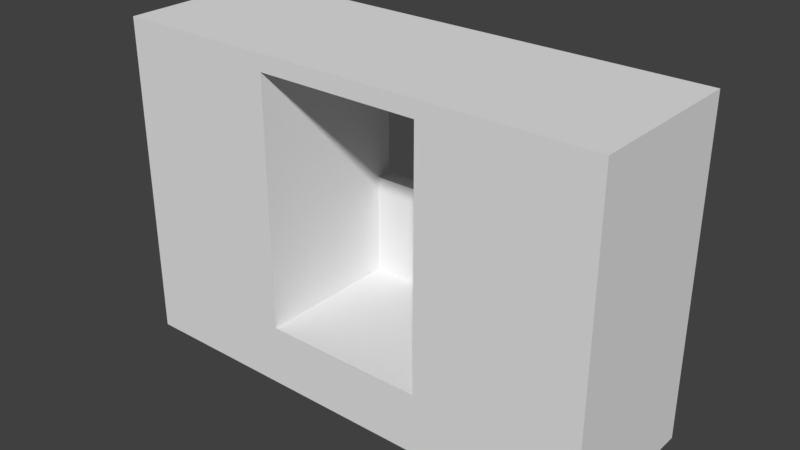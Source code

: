 # Source: HallWallWindow_2x6x4.blend  (saved by Blender 2.79.0; exported with 4.5.12 LTS)
import bpy
from mathutils import Matrix  # noqa: F401  (used for matrix-valued properties, if any)

bpy.ops.wm.read_factory_settings(use_empty=True)
scene = bpy.context.scene
scene.name = 'Scene'

# ---- collections
col_collection_1 = bpy.data.collections.new('Collection 1'); scene.collection.children.link(col_collection_1)

# ---- materials (node trees are filled in below, after node groups)
mat_material = bpy.data.materials.new('Material')
mat_material.alpha_threshold = 0.0
mat_material.use_transparent_shadow = False
mat_material.roughness = 0.5
mat_material.line_color = (0.0, 0.0, 0.0, 1.0)

# ---- material node trees

# ---- world
world_world = bpy.data.worlds.new('World'); scene.world = world_world
world_world.color = (0.05088, 0.05088, 0.05088)
world_world.use_sun_shadow = False
world_world.sun_shadow_jitter_overblur = 0.0
world_world.cycles.sampling_method = 'MANUAL'

# ---- meshes
me_hallwallwindow_2x6x4 = bpy.data.meshes.new('HallWallWindow_2x6x4')
me_hallwallwindow_2x6x4.from_pydata([(6.0, 8.742e-08, 2.0), (-8.742e-08, 8.742e-08, 2.0), (1.788e-07, -5.211e-15, -1.192e-07), (6.0, 2.71e-14, 6.199e-07), (6.0, 4.0, 2.0), (-6.835e-07, 4.0, 2.0), (3.576e-07, 4.0, -5.325e-07), (6.0, 4.0, 1.47e-07), (2.0, 8.742e-08, 2.0), (2.0, 2.714e-15, 6.209e-08), (2.0, 4.0, 2.0), (2.0, 4.0, -3.629e-07), (4.0, 1.824e-14, 4.173e-07), (4.0, 4.0, -4.118e-08), (4.0, 8.742e-08, 2.0), (4.0, 4.0, 2.0), (2.0, 3.8, -3.027e-07), (2.0, 3.8, 2.0), (4.0, 3.8, 2.0), (4.0, 3.8, 2.596e-08), (4.0, 0.75, 3.282e-07), (4.0, 0.75, 2.0), (2.0, 0.75, 2.0), (2.0, 0.75, -2.036e-08), (4.0, 2.0, 2.0), (2.0, 0.75, 0.2), (2.0, 2.0, 2.0), (2.0, 2.0, -1.495e-07), (3.0, 3.8, -1.384e-07), (3.0, 3.8, 2.0), (4.0, 3.8, 0.2), (3.0, 0.75, 2.0), (3.0, 0.75, 1.539e-07), (2.0, 3.8, 0.2), (4.0, 0.75, 0.2), (4.0, 2.0, 1.891e-07), (3.0, 3.8, 0.2), (3.0, 0.75, 0.2), (4.0, 2.0, 0.2), (2.0, 2.0, 0.2)], [], [(8, 1, 2, 9), (10, 11, 6, 5), (0, 4, 15, 18, 24, 21, 14), (8, 22, 26, 17, 10, 5, 1), (12, 20, 35, 19, 13, 7, 3), (1, 5, 6, 2), (9, 8, 22, 25, 23), (18, 15, 10, 17, 29), (0, 14, 12, 3), (4, 7, 13, 15), (4, 0, 3, 7), (15, 13, 11, 10), (16, 11, 13, 19, 28), (8, 9, 12, 14), (39, 33, 17, 26), (9, 23, 32, 20, 12), (38, 30, 19, 35), (37, 34, 20, 32), (14, 12, 20, 34, 21), (2, 6, 11, 16, 27, 23, 9), (36, 28, 19, 30), (14, 21, 31, 22, 8), (29, 36, 30, 18), (17, 33, 36, 29), (33, 16, 28, 36), (25, 37, 32, 23), (22, 31, 37, 25), (31, 21, 34, 37), (34, 38, 35, 20), (21, 24, 38, 34), (24, 18, 30, 38), (25, 39, 26, 22), (23, 27, 39, 25), (27, 16, 33, 39), (38, 39, 25, 34), (23, 27, 35, 20), (27, 39, 38, 35)])
me_hallwallwindow_2x6x4.materials.append(mat_material)
me_hallwallwindow_2x6x4.use_remesh_preserve_volume = False
me_hallwallwindow_2x6x4.use_remesh_preserve_attributes = False
me_hallwallwindow_2x6x4.use_mirror_vertex_groups = False
me_hallwallwindow_2x6x4.update()

# ---- objects
ob_hallwallwindow_2x6x4 = bpy.data.objects.new('HallWallWindow_2x6x4', me_hallwallwindow_2x6x4)

# ---- transforms, parenting, visibility, modifiers, constraints
ob_hallwallwindow_2x6x4.location = (0.0, 0.0, 0.0)
ob_hallwallwindow_2x6x4.rotation_euler = (1.571, 0.0, 0.0)
ob_hallwallwindow_2x6x4.lock_rotations_4d = False
ob_hallwallwindow_2x6x4.empty_display_type = 'ARROWS'
ob_hallwallwindow_2x6x4.lineart.crease_threshold = 0.0

# ---- collection membership
col_collection_1.objects.link(ob_hallwallwindow_2x6x4)

# ---- scene / render settings (as saved in the file)
scene.frame_start = 1; scene.frame_end = 250; scene.frame_set(79)
scene.render.engine = 'BLENDER_EEVEE_NEXT'
scene.render.resolution_percentage = 50
scene.render.dither_intensity = 0.0
scene.cycles.use_denoising = False
scene.cycles.samples = 128
scene.cycles.sampling_pattern = 'TABULATED_SOBOL'
scene.cycles.use_adaptive_sampling = False
scene.cycles.use_light_tree = False
scene.cycles.blur_glossy = 0.0
scene.cycles.sample_clamp_indirect = 0.0
scene.view_settings.view_transform = 'Standard'
bpy.context.view_layer.update()

# ---- added for rendering (the .blend has no active camera and no usable light): camera, sun
cam_auto = bpy.data.cameras.new('AutoCamera')
cam_auto.lens = 50.0
cam_auto.sensor_width = 36.0
cam_auto.clip_end = 1000.0
ob_auto_camera = bpy.data.objects.new('AutoCamera', cam_auto)
scene.collection.objects.link(ob_auto_camera)
ob_auto_camera.location = (9.92375, -9.3085, 7.539)
ob_auto_camera.rotation_euler = (1.09748, -7.21219e-08, 0.694738)
scene.camera = ob_auto_camera
light_auto_sun = bpy.data.lights.new('AutoSun', 'SUN')
light_auto_sun.energy = 3.0
light_auto_sun.angle = 0.0523599
ob_auto_sun = bpy.data.objects.new('AutoSun', light_auto_sun)
scene.collection.objects.link(ob_auto_sun)
ob_auto_sun.rotation_euler = (0.872665, 0.174533, 0.523599)
bpy.context.view_layer.update()
